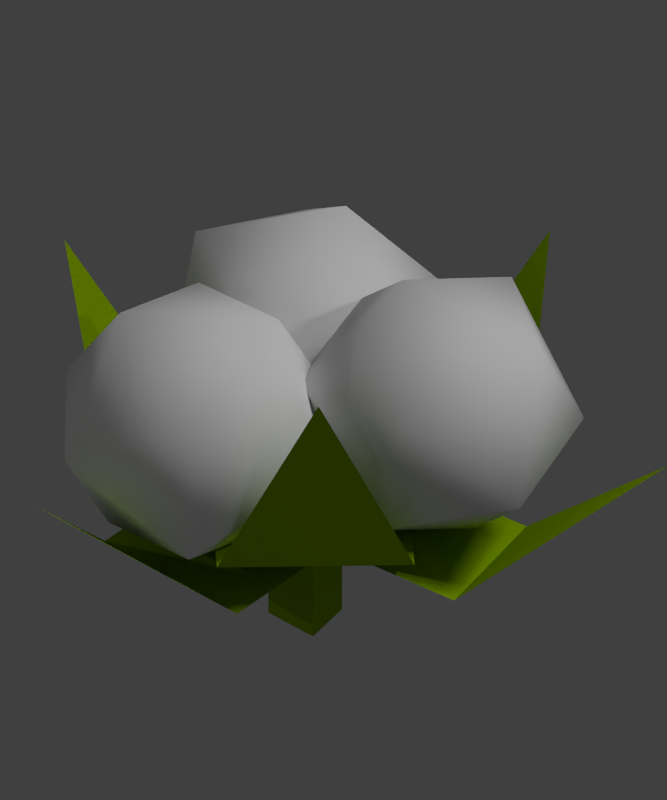 # Source: 026-cotton.blend  (saved by Blender 2.74.0; exported with 4.5.12 LTS)
import bpy
from mathutils import Matrix  # noqa: F401  (used for matrix-valued properties, if any)

bpy.ops.wm.read_factory_settings(use_empty=True)
scene = bpy.context.scene
scene.name = 'Scene'

# ---- collections
col_collection_1 = bpy.data.collections.new('Collection 1'); scene.collection.children.link(col_collection_1)

# ---- materials (node trees are filled in below, after node groups)
mat_green = bpy.data.materials.new('Green')
mat_green.alpha_threshold = 0.0
mat_green.use_transparent_shadow = False
mat_green.diffuse_color = (0.2327, 0.3931, 0.0, 1.0)
mat_green.roughness = 0.5
mat_white = bpy.data.materials.new('White')
mat_white.alpha_threshold = 0.0
mat_white.use_transparent_shadow = False
mat_white.roughness = 0.5
mat_white_001 = bpy.data.materials.new('White.001')
mat_white_001.alpha_threshold = 0.0
mat_white_001.use_transparent_shadow = False
mat_white_001.diffuse_color = (0.686, 0.686, 0.686, 1.0)
mat_white_001.roughness = 0.5

# ---- material node trees

# ---- world
world_world = bpy.data.worlds.new('World'); scene.world = world_world
world_world.color = (0.05088, 0.05088, 0.05088)
world_world.use_sun_shadow = False
world_world.sun_shadow_jitter_overblur = 0.0
world_world.cycles.sampling_method = 'MANUAL'
world_world.cycles.sample_map_resolution = 256

# ---- cameras
cam_camera = bpy.data.cameras.new('Camera')
cam_camera.type = 'ORTHO'
cam_camera.clip_end = 100.0
cam_camera.lens = 35.0
cam_camera.sensor_width = 32.0
cam_camera.sensor_height = 18.0
cam_camera.ortho_scale = 5.3
cam_camera.dof.focus_distance = 0.0
cam_camera.dof.aperture_fstop = 128.0

# ---- lights
light_lamp_005 = bpy.data.lights.new('Lamp.005', 'POINT')
light_lamp_005.transmission_factor = 0.0
light_lamp_005.cutoff_distance = 30.0
light_lamp_005.energy = 100.0
light_lamp_005.shadow_buffer_clip_start = 1.001
light_lamp_005.shadow_soft_size = 0.1
light_lamp_005.shadow_maximum_resolution = 0.006
light_lamp_005.use_absolute_resolution = True
light_lamp_005.cycles.use_multiple_importance_sampling = False
light_sun = bpy.data.lights.new('Sun', 'SUN')
light_sun.transmission_factor = 0.0
light_sun.angle = 0.1993
light_sun.energy = 1.0
light_sun.shadow_buffer_clip_start = 0.5
light_sun.shadow_soft_size = 0.1
light_sun.shadow_cascade_max_distance = 1000.0
light_sun.cycles.use_multiple_importance_sampling = False
light_lamp_004 = bpy.data.lights.new('Lamp.004', 'POINT')
light_lamp_004.transmission_factor = 0.0
light_lamp_004.cutoff_distance = 30.0
light_lamp_004.energy = 100.0
light_lamp_004.shadow_buffer_clip_start = 1.001
light_lamp_004.shadow_soft_size = 0.1
light_lamp_004.shadow_maximum_resolution = 0.006
light_lamp_004.use_absolute_resolution = True
light_lamp_004.cycles.use_multiple_importance_sampling = False
light_lamp_003 = bpy.data.lights.new('Lamp.003', 'POINT')
light_lamp_003.transmission_factor = 0.0
light_lamp_003.cutoff_distance = 30.0
light_lamp_003.energy = 100.0
light_lamp_003.shadow_buffer_clip_start = 1.001
light_lamp_003.shadow_soft_size = 0.1
light_lamp_003.shadow_maximum_resolution = 0.006
light_lamp_003.use_absolute_resolution = True
light_lamp_003.cycles.use_multiple_importance_sampling = False
light_lamp_002 = bpy.data.lights.new('Lamp.002', 'POINT')
light_lamp_002.transmission_factor = 0.0
light_lamp_002.cutoff_distance = 30.0
light_lamp_002.energy = 100.0
light_lamp_002.shadow_buffer_clip_start = 1.001
light_lamp_002.shadow_soft_size = 0.1
light_lamp_002.shadow_maximum_resolution = 0.006
light_lamp_002.use_absolute_resolution = True
light_lamp_002.cycles.use_multiple_importance_sampling = False
light_lamp_001 = bpy.data.lights.new('Lamp.001', 'POINT')
light_lamp_001.transmission_factor = 0.0
light_lamp_001.cutoff_distance = 30.0
light_lamp_001.energy = 100.0
light_lamp_001.shadow_buffer_clip_start = 1.001
light_lamp_001.shadow_soft_size = 0.1
light_lamp_001.shadow_maximum_resolution = 0.006
light_lamp_001.use_absolute_resolution = True
light_lamp_001.cycles.use_multiple_importance_sampling = False
light_lamp = bpy.data.lights.new('Lamp', 'POINT')
light_lamp.transmission_factor = 0.0
light_lamp.cutoff_distance = 30.0
light_lamp.energy = 100.0
light_lamp.shadow_buffer_clip_start = 1.001
light_lamp.shadow_soft_size = 0.1
light_lamp.shadow_maximum_resolution = 0.006
light_lamp.use_absolute_resolution = True
light_lamp.cycles.use_multiple_importance_sampling = False

# ---- meshes
me_plane_007 = bpy.data.meshes.new('Plane.007')
me_plane_007.from_pydata([(-1.008, 0.4807, 0.01752), (0.9921, 0.4807, 0.01752), (-1.0, -1.462, -0.006704), (1.0, -1.462, -0.006704), (-0.007857, 1.884, 1.058), (0.2162, -2.527, -0.08508), (-0.2162, -2.527, -0.08508)], [], [(6, 5, 3, 2), (0, 1, 4), (2, 3, 1, 0)])
me_plane_007.materials.append(mat_green)
me_plane_007.use_remesh_preserve_volume = False
me_plane_007.use_remesh_preserve_attributes = False
me_plane_007.use_mirror_vertex_groups = False
me_plane_007.update()
me_plane_006 = bpy.data.meshes.new('Plane.006')
me_plane_006.from_pydata([(-1.008, 0.4807, 0.01752), (0.9921, 0.4807, 0.01752), (-1.0, -1.462, -0.006704), (1.0, -1.462, -0.006704), (-0.007857, 1.884, 1.058), (0.2162, -2.527, -0.08508), (-0.2162, -2.527, -0.08508)], [], [(6, 5, 3, 2), (0, 1, 4), (2, 3, 1, 0)])
me_plane_006.materials.append(mat_green)
me_plane_006.use_remesh_preserve_volume = False
me_plane_006.use_remesh_preserve_attributes = False
me_plane_006.use_mirror_vertex_groups = False
me_plane_006.update()
me_plane_005 = bpy.data.meshes.new('Plane.005')
me_plane_005.from_pydata([(-1.008, 0.4807, 0.01752), (0.9921, 0.4807, 0.01752), (-1.0, -1.462, -0.006704), (1.0, -1.462, -0.006704), (-0.007857, 1.884, 1.058), (0.2162, -2.527, -0.08508), (-0.2162, -2.527, -0.08508)], [], [(6, 5, 3, 2), (0, 1, 4), (2, 3, 1, 0)])
me_plane_005.materials.append(mat_green)
me_plane_005.use_remesh_preserve_volume = False
me_plane_005.use_remesh_preserve_attributes = False
me_plane_005.use_mirror_vertex_groups = False
me_plane_005.update()
me_plane_002 = bpy.data.meshes.new('Plane.002')
me_plane_002.from_pydata([(-1.0, 0.4963, -0.1861), (1.0, 0.4963, -0.1861), (-1.0, -1.462, -0.006704), (1.0, -1.462, -0.006704), (2.98e-08, 3.31, 0.479), (0.2162, -2.527, -0.08508), (-0.2162, -2.527, -0.08508)], [], [(6, 5, 3, 2), (0, 1, 4), (2, 3, 1, 0)])
me_plane_002.materials.append(mat_green)
me_plane_002.use_remesh_preserve_volume = False
me_plane_002.use_remesh_preserve_attributes = False
me_plane_002.use_mirror_vertex_groups = False
me_plane_002.update()
me_plane_001 = bpy.data.meshes.new('Plane.001')
me_plane_001.from_pydata([(-1.0, 0.4963, -0.1861), (1.0, 0.4963, -0.1861), (-1.0, -1.462, -0.006704), (1.0, -1.462, -0.006704), (2.98e-08, 3.31, 0.479), (0.2162, -2.527, -0.08508), (-0.2162, -2.527, -0.08508)], [], [(6, 5, 3, 2), (0, 1, 4), (2, 3, 1, 0)])
me_plane_001.materials.append(mat_green)
me_plane_001.use_remesh_preserve_volume = False
me_plane_001.use_remesh_preserve_attributes = False
me_plane_001.use_mirror_vertex_groups = False
me_plane_001.update()
me_cylinder = bpy.data.meshes.new('Cylinder')
me_cylinder.from_pydata([(0.0, 1.0, -1.0), (0.0, 1.0, 1.0), (0.866, -0.5, -1.0), (0.866, -0.5, 1.0), (-0.866, -0.5, -1.0), (-0.866, -0.5, 1.0)], [], [(0, 1, 3, 2), (4, 5, 1, 0), (2, 3, 5, 4), (3, 1, 5), (0, 2, 4)])
me_cylinder.materials.append(mat_green)
me_cylinder.use_remesh_preserve_volume = False
me_cylinder.use_remesh_preserve_attributes = False
me_cylinder.use_mirror_vertex_groups = False
me_cylinder.update()
me_plane = bpy.data.meshes.new('Plane')
me_plane.from_pydata([(-1.0, 0.4963, -0.1861), (1.0, 0.4963, -0.1861), (-1.0, -1.462, -0.006704), (1.0, -1.462, -0.006704), (2.98e-08, 3.31, 0.479), (0.2162, -2.527, -0.08508), (-0.2162, -2.527, -0.08508)], [], [(6, 5, 3, 2), (0, 1, 4), (2, 3, 1, 0)])
me_plane.materials.append(mat_green)
me_plane.use_remesh_preserve_volume = False
me_plane.use_remesh_preserve_attributes = False
me_plane.use_mirror_vertex_groups = False
me_plane.update()
me_icosphere_002 = bpy.data.meshes.new('Icosphere.002')
me_icosphere_002.from_pydata([(0.0, 0.0, -1.0), (0.7236, -0.5257, -0.4472), (-0.2764, -0.8506, -0.4472), (-0.8944, 0.0, -0.4472), (-0.2764, 0.8506, -0.4472), (0.7236, 0.5257, -0.4472), (0.2764, -0.8506, 0.4472), (-0.7236, -0.5257, 0.4472), (-0.7236, 0.5257, 0.4472), (0.2764, 0.8506, 0.4472), (0.8944, 0.0, 0.4472), (0.0, 0.0, 1.0)], [], [(0, 1, 2), (1, 0, 5), (0, 2, 3), (0, 3, 4), (0, 4, 5), (1, 5, 10), (2, 1, 6), (3, 2, 7), (4, 3, 8), (5, 4, 9), (1, 10, 6), (2, 6, 7), (3, 7, 8), (4, 8, 9), (5, 9, 10), (6, 10, 11), (7, 6, 11), (8, 7, 11), (9, 8, 11), (10, 9, 11)])
me_icosphere_002.polygons.foreach_set('use_smooth', [True] * 20)
me_icosphere_002.materials.append(mat_white)
me_icosphere_002.use_remesh_preserve_volume = False
me_icosphere_002.use_remesh_preserve_attributes = False
me_icosphere_002.use_mirror_vertex_groups = False
me_icosphere_002.update()
me_icosphere_001 = bpy.data.meshes.new('Icosphere.001')
me_icosphere_001.from_pydata([(0.0, 0.0, -1.0), (0.7236, -0.5257, -0.4472), (-0.2764, -0.8506, -0.4472), (-0.8944, 0.0, -0.4472), (-0.2764, 0.8506, -0.4472), (0.7236, 0.5257, -0.4472), (0.2764, -0.8506, 0.4472), (-0.7236, -0.5257, 0.4472), (-0.7236, 0.5257, 0.4472), (0.2764, 0.8506, 0.4472), (0.8944, 0.0, 0.4472), (0.0, 0.0, 1.0)], [], [(0, 1, 2), (1, 0, 5), (0, 2, 3), (0, 3, 4), (0, 4, 5), (1, 5, 10), (2, 1, 6), (3, 2, 7), (4, 3, 8), (5, 4, 9), (1, 10, 6), (2, 6, 7), (3, 7, 8), (4, 8, 9), (5, 9, 10), (6, 10, 11), (7, 6, 11), (8, 7, 11), (9, 8, 11), (10, 9, 11)])
me_icosphere_001.polygons.foreach_set('use_smooth', [True] * 20)
me_icosphere_001.materials.append(mat_white_001)
me_icosphere_001.use_remesh_preserve_volume = False
me_icosphere_001.use_remesh_preserve_attributes = False
me_icosphere_001.use_mirror_vertex_groups = False
me_icosphere_001.update()
me_icosphere = bpy.data.meshes.new('Icosphere')
me_icosphere.from_pydata([(0.0, 0.0, -1.0), (0.7236, -0.5257, -0.4472), (-0.2764, -0.8506, -0.4472), (-0.8944, 0.0, -0.4472), (-0.2764, 0.8506, -0.4472), (0.7236, 0.5257, -0.4472), (0.2764, -0.8506, 0.4472), (-0.7236, -0.5257, 0.4472), (-0.7236, 0.5257, 0.4472), (0.2764, 0.8506, 0.4472), (0.8944, 0.0, 0.4472), (0.0, 0.0, 1.0)], [], [(0, 1, 2), (1, 0, 5), (0, 2, 3), (0, 3, 4), (0, 4, 5), (1, 5, 10), (2, 1, 6), (3, 2, 7), (4, 3, 8), (5, 4, 9), (1, 10, 6), (2, 6, 7), (3, 7, 8), (4, 8, 9), (5, 9, 10), (6, 10, 11), (7, 6, 11), (8, 7, 11), (9, 8, 11), (10, 9, 11)])
me_icosphere.polygons.foreach_set('use_smooth', [True] * 20)
me_icosphere.use_remesh_preserve_volume = False
me_icosphere.use_remesh_preserve_attributes = False
me_icosphere.use_mirror_vertex_groups = False
me_icosphere.update()

# ---- objects
ob_lamp_005 = bpy.data.objects.new('Lamp.005', light_lamp_005)
ob_plane_004 = bpy.data.objects.new('Plane.004', me_plane_007)
ob_plane_003 = bpy.data.objects.new('Plane.003', me_plane_006)
ob_sun = bpy.data.objects.new('Sun', light_sun)
ob_lamp_004 = bpy.data.objects.new('Lamp.004', light_lamp_004)
ob_lamp_003 = bpy.data.objects.new('Lamp.003', light_lamp_003)
ob_lamp_002 = bpy.data.objects.new('Lamp.002', light_lamp_002)
ob_lamp_001 = bpy.data.objects.new('Lamp.001', light_lamp_001)
ob_plane_005 = bpy.data.objects.new('Plane.005', me_plane_005)
ob_plane_002 = bpy.data.objects.new('Plane.002', me_plane_002)
ob_plane_001 = bpy.data.objects.new('Plane.001', me_plane_001)
ob_cylinder = bpy.data.objects.new('Cylinder', me_cylinder)
ob_plane = bpy.data.objects.new('Plane', me_plane)
ob_icosphere_002 = bpy.data.objects.new('Icosphere.002', me_icosphere_002)
ob_icosphere_001 = bpy.data.objects.new('Icosphere.001', me_icosphere_001)
ob_icosphere = bpy.data.objects.new('Icosphere', me_icosphere)
ob_lamp = bpy.data.objects.new('Lamp', light_lamp)
ob_camera = bpy.data.objects.new('Camera', cam_camera)

# ---- transforms, parenting, visibility, modifiers, constraints
ob_lamp_005.location = (11.84, -5.804, 1.412)
ob_lamp_005.rotation_euler = (0.6503, 0.05522, 1.648)
ob_lamp_005.lock_rotations_4d = False
ob_lamp_005.empty_display_type = 'ARROWS'
ob_lamp_005.color = (0.0, 0.0, 0.0, 0.0)
ob_lamp_005.lineart.crease_threshold = 0.0
ob_plane_004.location = (-0.9286, -0.3138, 1.997)
ob_plane_004.rotation_euler = (0.0, -0.0, -4.44)
ob_plane_004.scale = (0.6557, 0.4531, 1.382)
ob_plane_004.lineart.crease_threshold = 0.0
ob_plane_003.location = (0.2697, 0.9451, 1.939)
ob_plane_003.rotation_euler = (0.0, -0.0, -0.2889)
ob_plane_003.scale = (0.6557, 0.4531, 1.382)
ob_plane_003.lineart.crease_threshold = 0.0
ob_sun.location = (14.18, 5.118, 14.62)
ob_sun.rotation_euler = (-0.3655, 0.5088, -0.3344)
ob_sun.lineart.crease_threshold = 0.0
ob_lamp_004.location = (2.784, -1.363, -15.6)
ob_lamp_004.rotation_euler = (0.6503, 0.05522, 1.866)
ob_lamp_004.lock_rotations_4d = False
ob_lamp_004.empty_display_type = 'ARROWS'
ob_lamp_004.color = (0.0, 0.0, 0.0, 0.0)
ob_lamp_004.lineart.crease_threshold = 0.0
ob_lamp_003.location = (-2.148, -1.518, -15.97)
ob_lamp_003.rotation_euler = (0.6503, 0.05522, 1.648)
ob_lamp_003.lock_rotations_4d = False
ob_lamp_003.empty_display_type = 'ARROWS'
ob_lamp_003.color = (0.0, 0.0, 0.0, 0.0)
ob_lamp_003.lineart.crease_threshold = 0.0
ob_lamp_002.location = (-16.93, 8.926, 5.904)
ob_lamp_002.rotation_euler = (0.6503, 0.05522, 1.866)
ob_lamp_002.lock_rotations_4d = False
ob_lamp_002.empty_display_type = 'ARROWS'
ob_lamp_002.color = (0.0, 0.0, 0.0, 0.0)
ob_lamp_002.lineart.crease_threshold = 0.0
ob_lamp_001.location = (-3.95, -8.769, 5.904)
ob_lamp_001.rotation_euler = (0.6503, 0.05522, 1.866)
ob_lamp_001.lock_rotations_4d = False
ob_lamp_001.empty_display_type = 'ARROWS'
ob_lamp_001.color = (0.0, 0.0, 0.0, 0.0)
ob_lamp_001.lineart.crease_threshold = 0.0
ob_plane_005.location = (0.6392, -0.7978, 1.934)
ob_plane_005.rotation_euler = (0.0, 0.0, -2.405)
ob_plane_005.scale = (0.6557, 0.4531, 1.382)
ob_plane_005.lineart.crease_threshold = 0.0
ob_plane_002.location = (-0.6533, 0.7863, 1.889)
ob_plane_002.rotation_euler = (0.0, -0.0, -5.529)
ob_plane_002.scale = (0.6557, 0.4531, 1.382)
ob_plane_002.lineart.crease_threshold = 0.0
ob_plane_001.location = (-0.194, -1.004, 1.928)
ob_plane_001.rotation_euler = (4.67e-10, -0.0765, -3.272)
ob_plane_001.scale = (0.6557, 0.4531, 1.382)
ob_plane_001.lineart.crease_threshold = 0.0
ob_cylinder.location = (0.05491, -0.1772, 1.581)
ob_cylinder.rotation_euler = (0.0, -0.0, -0.2187)
ob_cylinder.scale = (0.2844, 0.2844, 0.4789)
ob_cylinder.lineart.crease_threshold = 0.0
ob_plane.location = (0.985, 0.2736, 1.916)
ob_plane.rotation_euler = (0.0, -0.0, -1.239)
ob_plane.scale = (0.6557, 0.4531, 1.382)
ob_plane.lineart.crease_threshold = 0.0
ob_icosphere_002.location = (-0.5396, 0.4742, 2.782)
ob_icosphere_002.rotation_euler = (-1.02, 0.007855, 0.6842)
ob_icosphere_002.lineart.crease_threshold = 0.0
ob_icosphere_001.location = (0.9125, 0.1618, 2.795)
ob_icosphere_001.rotation_euler = (0.227, 0.171, -0.9754)
ob_icosphere_001.lineart.crease_threshold = 0.0
ob_icosphere.location = (-0.2008, -1.041, 2.755)
ob_icosphere.rotation_euler = (0.5231, -0.6659, -1.66)
ob_icosphere.lineart.crease_threshold = 0.0
ob_lamp.location = (4.197, 0.09714, 5.904)
ob_lamp.rotation_euler = (0.6503, 0.05522, 1.648)
ob_lamp.lock_rotations_4d = False
ob_lamp.empty_display_type = 'ARROWS'
ob_lamp.color = (0.0, 0.0, 0.0, 0.0)
ob_lamp.lineart.crease_threshold = 0.0
ob_camera.location = (4.035, -4.574, 5.308)
ob_camera.rotation_euler = (1.155, 1.45e-06, 0.707)
ob_camera.lock_rotations_4d = False
ob_camera.empty_display_type = 'ARROWS'
ob_camera.color = (0.0, 0.0, 0.0, 0.0)
ob_camera.display_type = 'WIRE'
ob_camera.lineart.crease_threshold = 0.0

# ---- collection membership
col_collection_1.objects.link(ob_lamp_005)
col_collection_1.objects.link(ob_plane_004)
col_collection_1.objects.link(ob_plane_003)
col_collection_1.objects.link(ob_sun)
col_collection_1.objects.link(ob_lamp_004)
col_collection_1.objects.link(ob_lamp_003)
col_collection_1.objects.link(ob_lamp_002)
col_collection_1.objects.link(ob_lamp_001)
col_collection_1.objects.link(ob_plane_005)
col_collection_1.objects.link(ob_plane_002)
col_collection_1.objects.link(ob_plane_001)
col_collection_1.objects.link(ob_cylinder)
col_collection_1.objects.link(ob_plane)
col_collection_1.objects.link(ob_icosphere_002)
col_collection_1.objects.link(ob_icosphere_001)
col_collection_1.objects.link(ob_icosphere)
col_collection_1.objects.link(ob_lamp)
col_collection_1.objects.link(ob_camera)

# ---- scene / render settings (as saved in the file)
scene.camera = ob_camera
scene.frame_start = 1; scene.frame_end = 250; scene.frame_set(1)
scene.render.engine = 'BLENDER_EEVEE_NEXT'
scene.render.resolution_x = 40
scene.render.resolution_y = 48
scene.render.dither_intensity = 0.0
scene.render.film_transparent = True
scene.cycles.use_denoising = False
scene.cycles.samples = 10
scene.cycles.sampling_pattern = 'TABULATED_SOBOL'
scene.cycles.light_sampling_threshold = 0.0
scene.cycles.use_adaptive_sampling = False
scene.cycles.use_light_tree = False
scene.cycles.blur_glossy = 0.0
scene.cycles.pixel_filter_type = 'GAUSSIAN'
scene.cycles.sample_clamp_indirect = 0.0
scene.view_settings.view_transform = 'Standard'
bpy.context.view_layer.update()
